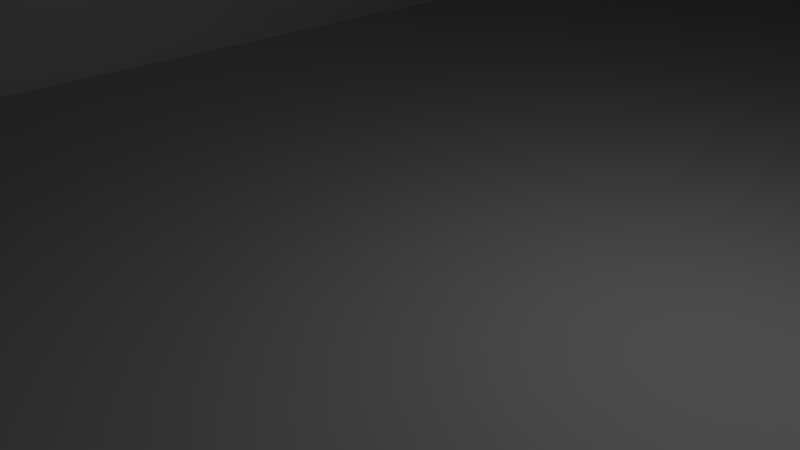 # Source: Building_High_Rise_D.blend  (saved by Blender 2.76.0; exported with 4.5.12 LTS)
import bpy
from mathutils import Matrix  # noqa: F401  (used for matrix-valued properties, if any)

bpy.ops.wm.read_factory_settings(use_empty=True)
scene = bpy.context.scene
scene.name = 'Scene'

# ---- collections
col_collection_1 = bpy.data.collections.new('Collection 1'); scene.collection.children.link(col_collection_1)

# ---- materials (node trees are filled in below, after node groups)
mat_material = bpy.data.materials.new('Material')
mat_material.alpha_threshold = 0.0
mat_material.use_transparent_shadow = False
mat_material.roughness = 0.5
mat_material.line_color = (0.0, 0.0, 0.0, 1.0)

# ---- material node trees

# ---- world
world_world = bpy.data.worlds.new('World'); scene.world = world_world
world_world.color = (0.05088, 0.05088, 0.05088)
world_world.use_sun_shadow = False
world_world.sun_shadow_jitter_overblur = 0.0
world_world.cycles.sampling_method = 'MANUAL'
world_world.cycles.sample_map_resolution = 256

# ---- cameras
cam_camera = bpy.data.cameras.new('Camera')
cam_camera.clip_end = 100.0
cam_camera.lens = 35.0
cam_camera.sensor_width = 32.0
cam_camera.sensor_height = 18.0
cam_camera.ortho_scale = 7.314
cam_camera.dof.focus_distance = 0.0
cam_camera.dof.aperture_fstop = 128.0

# ---- lights
light_lamp = bpy.data.lights.new('Lamp', 'POINT')
light_lamp.transmission_factor = 0.0
light_lamp.cutoff_distance = 30.0
light_lamp.energy = 100.0
light_lamp.shadow_buffer_clip_start = 1.001
light_lamp.shadow_soft_size = 0.1
light_lamp.shadow_maximum_resolution = 0.006
light_lamp.use_absolute_resolution = True
light_lamp.cycles.use_multiple_importance_sampling = False

# ---- meshes
me_cube = bpy.data.meshes.new('Cube')
me_cube.from_pydata([(-1.0, -1.0, 2.0), (-1.0, 1.0, 2.0), (-1.0, 1.0, 3.2), (1.0, -1.0, 2.0), (1.0, 1.0, 2.0), (1.0, 1.0, 3.2), (1.0, 1.0, 0.0), (1.0, -1.0, 0.0), (-1.0, -1.0, 0.0), (-1.0, 1.0, 0.0)], [], [(2, 5, 4, 1), (4, 5, 3), (1, 0, 2), (5, 2, 0, 3), (6, 7, 8, 9), (4, 6, 9, 1), (7, 3, 0, 8), (8, 0, 1, 9), (6, 4, 3, 7)])
me_cube.materials.append(mat_material)
me_cube.use_remesh_preserve_volume = False
me_cube.use_remesh_preserve_attributes = False
me_cube.use_mirror_vertex_groups = False
me_cube.update()

# ---- objects
ob_cube = bpy.data.objects.new('Cube', me_cube)
ob_lamp = bpy.data.objects.new('Lamp', light_lamp)
ob_camera = bpy.data.objects.new('Camera', cam_camera)

# ---- transforms, parenting, visibility, modifiers, constraints
ob_cube.location = (0.0, 0.0, 0.0)
ob_cube.scale = (10.0, 25.0, 25.0)
ob_cube.lock_rotations_4d = False
ob_cube.empty_display_type = 'ARROWS'
ob_cube.lineart.crease_threshold = 0.0
ob_lamp.location = (4.076, 1.005, 5.904)
ob_lamp.rotation_euler = (0.6503, 0.05522, 1.866)
ob_lamp.lock_rotations_4d = False
ob_lamp.empty_display_type = 'ARROWS'
ob_lamp.color = (0.0, 0.0, 0.0, 0.0)
ob_lamp.lineart.crease_threshold = 0.0
ob_camera.location = (7.481, -6.508, 5.344)
ob_camera.rotation_euler = (1.109, 0.01082, 0.8149)
ob_camera.lock_rotations_4d = False
ob_camera.empty_display_type = 'ARROWS'
ob_camera.color = (0.0, 0.0, 0.0, 0.0)
ob_camera.display_type = 'WIRE'
ob_camera.lineart.crease_threshold = 0.0

# ---- collection membership
col_collection_1.objects.link(ob_cube)
col_collection_1.objects.link(ob_lamp)
col_collection_1.objects.link(ob_camera)

# ---- scene / render settings (as saved in the file)
scene.camera = ob_camera
scene.frame_start = 1; scene.frame_end = 250; scene.frame_set(1)
scene.render.engine = 'BLENDER_EEVEE_NEXT'
scene.render.resolution_percentage = 50
scene.render.dither_intensity = 0.0
scene.cycles.use_denoising = False
scene.cycles.samples = 10
scene.cycles.sampling_pattern = 'TABULATED_SOBOL'
scene.cycles.light_sampling_threshold = 0.0
scene.cycles.use_adaptive_sampling = False
scene.cycles.use_light_tree = False
scene.cycles.blur_glossy = 0.0
scene.cycles.pixel_filter_type = 'GAUSSIAN'
scene.cycles.sample_clamp_indirect = 0.0
scene.view_settings.view_transform = 'Standard'
bpy.context.view_layer.update()
